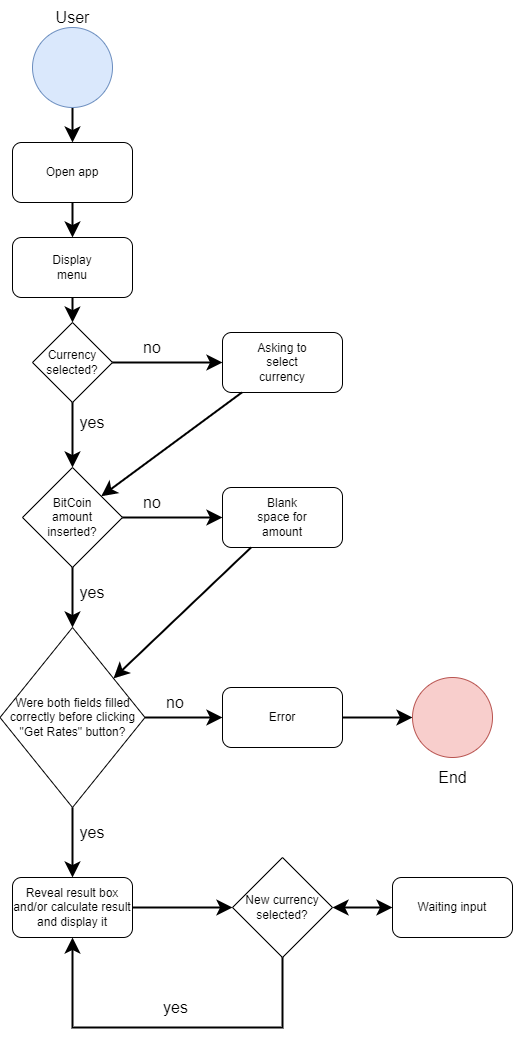

The diagram above was exported from draw.io. Its source (the exported page's mxGraphModel, read from the mxfile embedded in the PNG):
<mxGraphModel dx="981" dy="508" grid="1" gridSize="10" guides="1" tooltips="1" connect="1" arrows="1" fold="1" page="1" pageScale="1" pageWidth="827" pageHeight="1169" math="0" shadow="0">
  <root>
    <mxCell id="0" />
    <mxCell id="1" parent="0" />
    <mxCell id="UvmLi5U8cGrh829DdDpB-26" style="edgeStyle=orthogonalEdgeStyle;rounded=0;orthogonalLoop=1;jettySize=auto;html=1;endSize=10;jumpSize=10;startSize=10;strokeWidth=2;" edge="1" parent="1" source="UvmLi5U8cGrh829DdDpB-1" target="UvmLi5U8cGrh829DdDpB-9">
      <mxGeometry relative="1" as="geometry" />
    </mxCell>
    <mxCell id="UvmLi5U8cGrh829DdDpB-1" value="" style="ellipse;whiteSpace=wrap;html=1;aspect=fixed;fillColor=#dae8fc;strokeColor=#6c8ebf;" vertex="1" parent="1">
      <mxGeometry x="360" y="80" width="80" height="80" as="geometry" />
    </mxCell>
    <mxCell id="UvmLi5U8cGrh829DdDpB-2" value="User" style="text;html=1;align=center;verticalAlign=middle;resizable=0;points=[];autosize=1;strokeColor=none;fillColor=none;strokeWidth=15;perimeterSpacing=15;fontSize=16;" vertex="1" parent="1">
      <mxGeometry x="375" y="60" width="50" height="20" as="geometry" />
    </mxCell>
    <mxCell id="UvmLi5U8cGrh829DdDpB-29" style="edgeStyle=orthogonalEdgeStyle;rounded=0;jumpSize=10;orthogonalLoop=1;jettySize=auto;html=1;startSize=10;endSize=10;strokeWidth=2;" edge="1" parent="1" source="UvmLi5U8cGrh829DdDpB-3" target="UvmLi5U8cGrh829DdDpB-14">
      <mxGeometry relative="1" as="geometry" />
    </mxCell>
    <mxCell id="UvmLi5U8cGrh829DdDpB-36" style="edgeStyle=none;rounded=0;jumpSize=10;orthogonalLoop=1;jettySize=auto;html=1;fontSize=16;startSize=10;endSize=10;strokeWidth=2;" edge="1" parent="1" source="UvmLi5U8cGrh829DdDpB-3" target="UvmLi5U8cGrh829DdDpB-8">
      <mxGeometry relative="1" as="geometry" />
    </mxCell>
    <mxCell id="UvmLi5U8cGrh829DdDpB-3" value="" style="rhombus;whiteSpace=wrap;html=1;strokeWidth=1;strokeColor=default;fillColor=none;gradientColor=none;" vertex="1" parent="1">
      <mxGeometry x="360" y="375" width="80" height="80" as="geometry" />
    </mxCell>
    <mxCell id="UvmLi5U8cGrh829DdDpB-7" value="Open app" style="text;html=1;strokeColor=none;fillColor=none;align=center;verticalAlign=middle;whiteSpace=wrap;rounded=0;" vertex="1" parent="1">
      <mxGeometry x="370" y="210" width="60" height="30" as="geometry" />
    </mxCell>
    <mxCell id="UvmLi5U8cGrh829DdDpB-35" style="edgeStyle=none;rounded=0;jumpSize=10;orthogonalLoop=1;jettySize=auto;html=1;fontSize=16;startSize=10;endSize=10;strokeWidth=2;" edge="1" parent="1" source="UvmLi5U8cGrh829DdDpB-8" target="UvmLi5U8cGrh829DdDpB-20">
      <mxGeometry relative="1" as="geometry" />
    </mxCell>
    <mxCell id="UvmLi5U8cGrh829DdDpB-42" style="edgeStyle=none;rounded=0;jumpSize=10;orthogonalLoop=1;jettySize=auto;html=1;fontSize=16;startSize=10;endSize=10;strokeWidth=2;" edge="1" parent="1" source="UvmLi5U8cGrh829DdDpB-8" target="UvmLi5U8cGrh829DdDpB-31">
      <mxGeometry relative="1" as="geometry" />
    </mxCell>
    <mxCell id="UvmLi5U8cGrh829DdDpB-8" value="" style="rhombus;whiteSpace=wrap;html=1;strokeWidth=1;strokeColor=default;fillColor=none;gradientColor=none;" vertex="1" parent="1">
      <mxGeometry x="350" y="520" width="100" height="100" as="geometry" />
    </mxCell>
    <mxCell id="UvmLi5U8cGrh829DdDpB-27" style="edgeStyle=orthogonalEdgeStyle;rounded=0;jumpSize=10;orthogonalLoop=1;jettySize=auto;html=1;startSize=10;endSize=10;strokeWidth=2;" edge="1" parent="1" source="UvmLi5U8cGrh829DdDpB-9" target="UvmLi5U8cGrh829DdDpB-11">
      <mxGeometry relative="1" as="geometry" />
    </mxCell>
    <mxCell id="UvmLi5U8cGrh829DdDpB-9" value="" style="rounded=1;whiteSpace=wrap;html=1;strokeColor=default;strokeWidth=1;fillColor=none;gradientColor=none;" vertex="1" parent="1">
      <mxGeometry x="340" y="195" width="120" height="60" as="geometry" />
    </mxCell>
    <mxCell id="UvmLi5U8cGrh829DdDpB-10" value="Currency selected?" style="text;html=1;strokeColor=none;fillColor=none;align=center;verticalAlign=middle;whiteSpace=wrap;rounded=0;" vertex="1" parent="1">
      <mxGeometry x="370" y="400" width="60" height="30" as="geometry" />
    </mxCell>
    <mxCell id="UvmLi5U8cGrh829DdDpB-28" style="edgeStyle=orthogonalEdgeStyle;rounded=0;jumpSize=10;orthogonalLoop=1;jettySize=auto;html=1;startSize=10;endSize=10;strokeWidth=2;" edge="1" parent="1" source="UvmLi5U8cGrh829DdDpB-11" target="UvmLi5U8cGrh829DdDpB-3">
      <mxGeometry relative="1" as="geometry" />
    </mxCell>
    <mxCell id="UvmLi5U8cGrh829DdDpB-11" value="" style="rounded=1;whiteSpace=wrap;html=1;strokeColor=default;strokeWidth=1;fillColor=none;gradientColor=none;" vertex="1" parent="1">
      <mxGeometry x="340" y="290" width="120" height="60" as="geometry" />
    </mxCell>
    <mxCell id="UvmLi5U8cGrh829DdDpB-12" value="Display menu" style="text;html=1;strokeColor=none;fillColor=none;align=center;verticalAlign=middle;whiteSpace=wrap;rounded=0;" vertex="1" parent="1">
      <mxGeometry x="370" y="305" width="60" height="30" as="geometry" />
    </mxCell>
    <mxCell id="UvmLi5U8cGrh829DdDpB-40" style="edgeStyle=none;rounded=0;jumpSize=10;orthogonalLoop=1;jettySize=auto;html=1;fontSize=16;startSize=10;endSize=10;strokeWidth=2;" edge="1" parent="1" source="UvmLi5U8cGrh829DdDpB-14" target="UvmLi5U8cGrh829DdDpB-8">
      <mxGeometry relative="1" as="geometry" />
    </mxCell>
    <mxCell id="UvmLi5U8cGrh829DdDpB-14" value="" style="rounded=1;whiteSpace=wrap;html=1;strokeColor=default;strokeWidth=1;fillColor=none;gradientColor=none;" vertex="1" parent="1">
      <mxGeometry x="550" y="385" width="120" height="60" as="geometry" />
    </mxCell>
    <mxCell id="UvmLi5U8cGrh829DdDpB-16" value="Asking to select currency" style="text;html=1;strokeColor=none;fillColor=none;align=center;verticalAlign=middle;whiteSpace=wrap;rounded=0;" vertex="1" parent="1">
      <mxGeometry x="580" y="400" width="60" height="30" as="geometry" />
    </mxCell>
    <mxCell id="UvmLi5U8cGrh829DdDpB-17" value="BitCoin amount inserted?" style="text;html=1;strokeColor=none;fillColor=none;align=center;verticalAlign=middle;whiteSpace=wrap;rounded=0;" vertex="1" parent="1">
      <mxGeometry x="370" y="555" width="60" height="30" as="geometry" />
    </mxCell>
    <mxCell id="UvmLi5U8cGrh829DdDpB-41" style="edgeStyle=none;rounded=0;jumpSize=10;orthogonalLoop=1;jettySize=auto;html=1;fontSize=16;startSize=10;endSize=10;strokeWidth=2;" edge="1" parent="1" source="UvmLi5U8cGrh829DdDpB-20" target="UvmLi5U8cGrh829DdDpB-31">
      <mxGeometry relative="1" as="geometry" />
    </mxCell>
    <mxCell id="UvmLi5U8cGrh829DdDpB-20" value="" style="rounded=1;whiteSpace=wrap;html=1;strokeColor=default;strokeWidth=1;fillColor=none;gradientColor=none;" vertex="1" parent="1">
      <mxGeometry x="550" y="540" width="120" height="60" as="geometry" />
    </mxCell>
    <mxCell id="UvmLi5U8cGrh829DdDpB-24" value="Blank space for amount" style="text;html=1;strokeColor=none;fillColor=none;align=center;verticalAlign=middle;whiteSpace=wrap;rounded=0;" vertex="1" parent="1">
      <mxGeometry x="580" y="555" width="60" height="30" as="geometry" />
    </mxCell>
    <mxCell id="UvmLi5U8cGrh829DdDpB-30" value="no" style="text;html=1;strokeColor=none;fillColor=none;align=center;verticalAlign=middle;whiteSpace=wrap;rounded=0;strokeWidth=5;fontSize=16;" vertex="1" parent="1">
      <mxGeometry x="450" y="385" width="60" height="30" as="geometry" />
    </mxCell>
    <mxCell id="UvmLi5U8cGrh829DdDpB-46" style="edgeStyle=none;rounded=0;jumpSize=10;orthogonalLoop=1;jettySize=auto;html=1;fontSize=16;startSize=10;endSize=10;strokeWidth=2;" edge="1" parent="1" source="UvmLi5U8cGrh829DdDpB-31" target="UvmLi5U8cGrh829DdDpB-44">
      <mxGeometry relative="1" as="geometry" />
    </mxCell>
    <mxCell id="UvmLi5U8cGrh829DdDpB-52" style="edgeStyle=none;rounded=0;jumpSize=10;orthogonalLoop=1;jettySize=auto;html=1;fontSize=16;startSize=10;endSize=10;strokeWidth=2;" edge="1" parent="1" source="UvmLi5U8cGrh829DdDpB-31" target="UvmLi5U8cGrh829DdDpB-51">
      <mxGeometry relative="1" as="geometry" />
    </mxCell>
    <mxCell id="UvmLi5U8cGrh829DdDpB-31" value="Were both fields filled correctly before clicking &quot;Get Rates&quot; button?" style="rhombus;whiteSpace=wrap;html=1;strokeWidth=1;strokeColor=default;fillColor=none;gradientColor=none;" vertex="1" parent="1">
      <mxGeometry x="327.5" y="680" width="145" height="180" as="geometry" />
    </mxCell>
    <mxCell id="UvmLi5U8cGrh829DdDpB-37" value="no" style="text;html=1;strokeColor=none;fillColor=none;align=center;verticalAlign=middle;whiteSpace=wrap;rounded=0;strokeWidth=5;fontSize=16;" vertex="1" parent="1">
      <mxGeometry x="450" y="540" width="60" height="30" as="geometry" />
    </mxCell>
    <mxCell id="UvmLi5U8cGrh829DdDpB-38" value="yes" style="text;html=1;strokeColor=none;fillColor=none;align=center;verticalAlign=middle;whiteSpace=wrap;rounded=0;strokeWidth=5;fontSize=16;" vertex="1" parent="1">
      <mxGeometry x="390" y="460" width="60" height="30" as="geometry" />
    </mxCell>
    <mxCell id="UvmLi5U8cGrh829DdDpB-43" value="yes" style="text;html=1;strokeColor=none;fillColor=none;align=center;verticalAlign=middle;whiteSpace=wrap;rounded=0;strokeWidth=5;fontSize=16;" vertex="1" parent="1">
      <mxGeometry x="390" y="630" width="60" height="30" as="geometry" />
    </mxCell>
    <mxCell id="UvmLi5U8cGrh829DdDpB-50" style="rounded=0;jumpSize=10;orthogonalLoop=1;jettySize=auto;html=1;fontSize=16;startSize=10;endSize=10;strokeWidth=2;" edge="1" parent="1" source="UvmLi5U8cGrh829DdDpB-44" target="UvmLi5U8cGrh829DdDpB-48">
      <mxGeometry relative="1" as="geometry" />
    </mxCell>
    <mxCell id="UvmLi5U8cGrh829DdDpB-44" value="Error" style="rounded=1;whiteSpace=wrap;html=1;strokeColor=default;strokeWidth=1;fillColor=none;gradientColor=none;" vertex="1" parent="1">
      <mxGeometry x="550" y="740" width="120" height="60" as="geometry" />
    </mxCell>
    <mxCell id="UvmLi5U8cGrh829DdDpB-47" value="no" style="text;html=1;strokeColor=none;fillColor=none;align=center;verticalAlign=middle;whiteSpace=wrap;rounded=0;strokeWidth=5;fontSize=16;" vertex="1" parent="1">
      <mxGeometry x="472.5" y="740" width="60" height="30" as="geometry" />
    </mxCell>
    <mxCell id="UvmLi5U8cGrh829DdDpB-48" value="" style="ellipse;whiteSpace=wrap;html=1;aspect=fixed;fillColor=#f8cecc;strokeColor=#b85450;" vertex="1" parent="1">
      <mxGeometry x="740" y="730" width="80" height="80" as="geometry" />
    </mxCell>
    <mxCell id="UvmLi5U8cGrh829DdDpB-49" value="End" style="text;html=1;align=center;verticalAlign=middle;resizable=0;points=[];autosize=1;strokeColor=none;fillColor=none;fontSize=16;" vertex="1" parent="1">
      <mxGeometry x="760" y="820" width="40" height="20" as="geometry" />
    </mxCell>
    <mxCell id="UvmLi5U8cGrh829DdDpB-55" style="edgeStyle=none;rounded=0;jumpSize=10;orthogonalLoop=1;jettySize=auto;html=1;fontSize=16;startSize=10;endSize=10;strokeWidth=2;" edge="1" parent="1" source="UvmLi5U8cGrh829DdDpB-51" target="UvmLi5U8cGrh829DdDpB-54">
      <mxGeometry relative="1" as="geometry" />
    </mxCell>
    <mxCell id="UvmLi5U8cGrh829DdDpB-51" value="Reveal result box and/or calculate result and display it" style="rounded=1;whiteSpace=wrap;html=1;strokeColor=default;strokeWidth=1;fillColor=none;gradientColor=none;" vertex="1" parent="1">
      <mxGeometry x="340" y="930" width="120" height="60" as="geometry" />
    </mxCell>
    <mxCell id="UvmLi5U8cGrh829DdDpB-53" value="yes" style="text;html=1;strokeColor=none;fillColor=none;align=center;verticalAlign=middle;whiteSpace=wrap;rounded=0;strokeWidth=5;fontSize=16;" vertex="1" parent="1">
      <mxGeometry x="390" y="870" width="60" height="30" as="geometry" />
    </mxCell>
    <mxCell id="UvmLi5U8cGrh829DdDpB-56" style="edgeStyle=orthogonalEdgeStyle;rounded=0;jumpSize=10;orthogonalLoop=1;jettySize=auto;html=1;fontSize=16;startSize=10;endSize=10;strokeWidth=2;" edge="1" parent="1" source="UvmLi5U8cGrh829DdDpB-54" target="UvmLi5U8cGrh829DdDpB-51">
      <mxGeometry relative="1" as="geometry">
        <mxPoint x="610" y="1060" as="targetPoint" />
        <Array as="points">
          <mxPoint x="610" y="1080" />
          <mxPoint x="400" y="1080" />
        </Array>
      </mxGeometry>
    </mxCell>
    <mxCell id="UvmLi5U8cGrh829DdDpB-60" style="edgeStyle=orthogonalEdgeStyle;rounded=0;jumpSize=10;orthogonalLoop=1;jettySize=auto;html=1;fontSize=16;startSize=10;endSize=10;strokeWidth=2;startArrow=classic;startFill=1;" edge="1" parent="1" source="UvmLi5U8cGrh829DdDpB-54" target="UvmLi5U8cGrh829DdDpB-59">
      <mxGeometry relative="1" as="geometry" />
    </mxCell>
    <mxCell id="UvmLi5U8cGrh829DdDpB-54" value="New currency selected?" style="rhombus;whiteSpace=wrap;html=1;strokeWidth=1;strokeColor=default;fillColor=none;gradientColor=none;" vertex="1" parent="1">
      <mxGeometry x="560" y="910" width="100" height="100" as="geometry" />
    </mxCell>
    <mxCell id="UvmLi5U8cGrh829DdDpB-57" value="yes" style="text;html=1;align=center;verticalAlign=middle;resizable=0;points=[];autosize=1;strokeColor=none;fillColor=none;fontSize=16;" vertex="1" parent="1">
      <mxGeometry x="482.5" y="1050" width="40" height="20" as="geometry" />
    </mxCell>
    <mxCell id="UvmLi5U8cGrh829DdDpB-59" value="Waiting input" style="rounded=1;whiteSpace=wrap;html=1;strokeColor=default;strokeWidth=1;fillColor=none;gradientColor=none;" vertex="1" parent="1">
      <mxGeometry x="720" y="930" width="120" height="60" as="geometry" />
    </mxCell>
  </root>
</mxGraphModel>